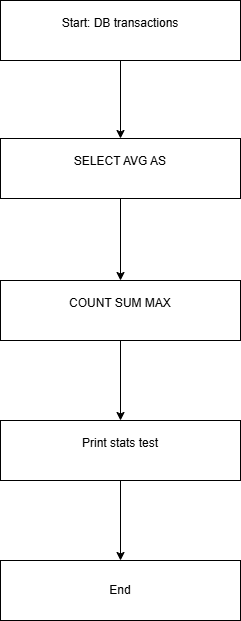

The diagram above was exported from draw.io. Its source (the exported page's mxGraphModel, read from the mxfile embedded in the PNG):
<mxGraphModel dx="915" dy="659" grid="1" gridSize="10" guides="1" tooltips="1" connect="1" arrows="1" fold="1" page="1" pageScale="1" pageWidth="850" pageHeight="1100" math="0" shadow="0">
  <root>
    <mxCell id="0" />
    <mxCell id="1" parent="0" />
    <mxCell id="oehZfuuyYPSxWZpjWlKQ-3" edge="1" parent="1" source="oehZfuuyYPSxWZpjWlKQ-1" style="edgeStyle=orthogonalEdgeStyle;rounded=0;orthogonalLoop=1;jettySize=auto;html=1;" target="oehZfuuyYPSxWZpjWlKQ-2" value="">
      <mxGeometry relative="1" as="geometry" />
    </mxCell>
    <mxCell id="oehZfuuyYPSxWZpjWlKQ-1" parent="1" style="rounded=0;whiteSpace=wrap;html=1;" value="&#10;Start: DB transactions&#10;&#10;" vertex="1">
      <mxGeometry height="60" width="240" x="280" y="60" as="geometry" />
    </mxCell>
    <mxCell id="oehZfuuyYPSxWZpjWlKQ-5" edge="1" parent="1" source="oehZfuuyYPSxWZpjWlKQ-2" style="edgeStyle=orthogonalEdgeStyle;rounded=0;orthogonalLoop=1;jettySize=auto;html=1;" target="oehZfuuyYPSxWZpjWlKQ-4" value="">
      <mxGeometry relative="1" as="geometry" />
    </mxCell>
    <mxCell id="oehZfuuyYPSxWZpjWlKQ-2" parent="1" style="rounded=0;whiteSpace=wrap;html=1;" value="&#10;SELECT AVG AS&#10;&#10;" vertex="1">
      <mxGeometry height="60" width="240" x="280" y="198" as="geometry" />
    </mxCell>
    <mxCell id="oehZfuuyYPSxWZpjWlKQ-7" edge="1" parent="1" source="oehZfuuyYPSxWZpjWlKQ-4" style="edgeStyle=orthogonalEdgeStyle;rounded=0;orthogonalLoop=1;jettySize=auto;html=1;" target="oehZfuuyYPSxWZpjWlKQ-6" value="">
      <mxGeometry relative="1" as="geometry" />
    </mxCell>
    <mxCell id="oehZfuuyYPSxWZpjWlKQ-4" parent="1" style="rounded=0;whiteSpace=wrap;html=1;" value="&#10;COUNT SUM MAX&#10;&#10;" vertex="1">
      <mxGeometry height="60" width="240" x="280" y="340" as="geometry" />
    </mxCell>
    <mxCell id="oehZfuuyYPSxWZpjWlKQ-9" edge="1" parent="1" source="oehZfuuyYPSxWZpjWlKQ-6" style="edgeStyle=orthogonalEdgeStyle;rounded=0;orthogonalLoop=1;jettySize=auto;html=1;" target="oehZfuuyYPSxWZpjWlKQ-8" value="">
      <mxGeometry relative="1" as="geometry" />
    </mxCell>
    <mxCell id="oehZfuuyYPSxWZpjWlKQ-6" parent="1" style="rounded=0;whiteSpace=wrap;html=1;" value="&#10;Print stats test&#10;&#10;" vertex="1">
      <mxGeometry height="60" width="240" x="280" y="480" as="geometry" />
    </mxCell>
    <mxCell id="oehZfuuyYPSxWZpjWlKQ-8" parent="1" style="rounded=0;whiteSpace=wrap;html=1;" value="End" vertex="1">
      <mxGeometry height="60" width="240" x="280" y="620" as="geometry" />
    </mxCell>
  </root>
</mxGraphModel>